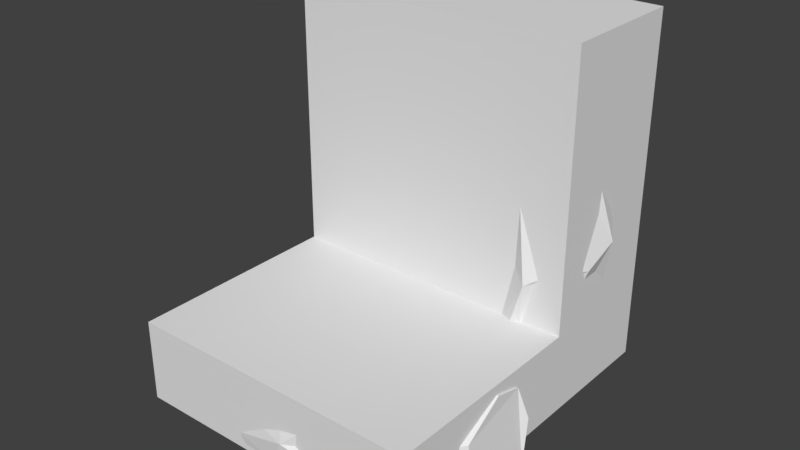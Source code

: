 # Source: Waterfall.blend  (saved by Blender 2.79.0; exported with 4.5.12 LTS)
import bpy
from mathutils import Matrix  # noqa: F401  (used for matrix-valued properties, if any)

bpy.ops.wm.read_factory_settings(use_empty=True)
scene = bpy.context.scene
scene.name = 'Scene'

# ---- collections
col_collection_1 = bpy.data.collections.new('Collection 1'); scene.collection.children.link(col_collection_1)

# ---- materials (node trees are filled in below, after node groups)
mat_lowpolycolorstexture = bpy.data.materials.new('LowPolyColorsTexture')
mat_lowpolycolorstexture.alpha_threshold = 0.0
mat_lowpolycolorstexture.use_transparent_shadow = False
mat_lowpolycolorstexture.roughness = 0.5
mat_poolwater = bpy.data.materials.new('PoolWater')
mat_poolwater.alpha_threshold = 0.0
mat_poolwater.use_transparent_shadow = False
mat_poolwater.diffuse_color = (0.2469, 0.6468, 0.8, 1.0)
mat_poolwater.roughness = 0.5
mat_waterfall = bpy.data.materials.new('Waterfall')
mat_waterfall.alpha_threshold = 0.0
mat_waterfall.use_transparent_shadow = False
mat_waterfall.diffuse_color = (0.1495, 0.3295, 0.8, 1.0)
mat_waterfall.roughness = 0.5

# ---- material node trees

# ---- world
world_world = bpy.data.worlds.new('World'); scene.world = world_world
world_world.color = (0.05088, 0.05088, 0.05088)
world_world.use_sun_shadow = False
world_world.sun_shadow_jitter_overblur = 0.0
world_world.cycles.sampling_method = 'MANUAL'

# ---- meshes
me_lowpolyrock = bpy.data.meshes.new('LowPolyRock')
me_lowpolyrock.from_pydata([(-1.459, -1.302, 0.04888), (-0.9438, -0.479, -0.2457), (-1.806, -0.5691, -0.3348), (-0.9646, -0.7412, 0.2064), (-1.069, 0.4679, 0.1553), (-1.315, -0.6744, 0.8357), (-1.807, -0.1622, 0.5153), (-1.336, -0.1442, 0.7203), (-1.052, 0.3196, 0.4655), (-2.033, -0.5309, 0.5202), (-1.704, -1.141, 0.8339), (-1.914, -1.084, 0.775), (-1.858, -1.445, 0.6656), (-1.977, -1.487, 0.3023), (-1.596, -1.304, 0.7103), (-1.059, -0.6574, 0.561), (-1.368, -1.228, 0.3717), (-1.325, 0.4916, 0.1821), (-1.638, 0.3092, 0.181), (-2.113, -0.4983, -0.0109), (-0.9175, 0.2118, 0.1108), (-1.099, 0.3157, -0.1491), (-1.782, -0.01307, -0.003072), (-1.079, -0.9077, -0.1995), (-0.8962, -0.615, -0.1483), (-1.1, 0.06549, -0.2207), (-1.902, -0.3855, -0.2469), (-1.628, -0.6296, -0.4308), (-2.045, -1.322, -0.2213), (-1.385, -0.8871, -0.4493)], [], [(14, 5, 10, 12), (28, 29, 23, 0, 13), (22, 19, 9, 6, 18), (11, 12, 10), (15, 8, 7, 5), (23, 29, 1, 24), (4, 8, 20), (4, 17, 8), (21, 17, 4), (29, 27, 25, 1), (13, 12, 11, 9, 19, 28), (26, 19, 22), (18, 6, 7, 8, 17), (20, 8, 15, 3, 24), (0, 16, 14, 12, 13), (7, 6, 9, 11, 10, 5), (19, 26, 2, 28), (16, 3, 15, 5, 14), (26, 22, 18, 17, 21), (27, 29, 28, 2), (26, 21, 25, 27, 2), (3, 16, 0, 23, 24), (25, 21, 4, 20, 24, 1)])
me_lowpolyrock.use_remesh_preserve_volume = False
me_lowpolyrock.use_remesh_preserve_attributes = False
me_lowpolyrock.use_mirror_vertex_groups = False
me_lowpolyrock.update()
me_lowpolyrock_006 = bpy.data.meshes.new('LowPolyRock.006')
me_lowpolyrock_006.from_pydata([(0.72, -3.228, 0.05801), (-0.6228, -3.286, 0.04361), (-0.01024, -3.057, 0.5955), (-0.2566, -3.13, -0.1721), (-1.681, -2.711, 0.2086), (-0.08686, -2.653, -0.1649), (-0.4478, -2.474, 0.3861), (-0.7326, -2.527, 0.02041), (-1.487, -2.604, 0.04895), (0.138, -2.516, 0.436), (0.7049, -2.687, 0.3128), (0.7143, -2.624, 0.4803), (0.948, -2.839, 0.06321), (0.6766, -3.069, 0.3071), (0.8507, -2.835, -0.03633), (-0.2781, -2.882, -0.2213), (0.5993, -3.066, -0.09851), (-1.557, -2.598, 0.3655), (-1.149, -2.549, 0.5178), (0.107, -2.755, 0.6875), (-1.46, -2.874, 0.06684), (-1.498, -2.911, 0.301), (-0.6824, -2.704, 0.5958), (-0.01411, -3.359, 0.006598), (-0.4771, -3.298, -0.05507), (-1.196, -3.033, 0.2663), (-0.1725, -2.915, 0.6687), (-0.04814, -3.191, 0.5037), (0.4424, -3.217, 0.5886), (0.1231, -3.374, 0.2948)], [], [(14, 5, 10, 12), (28, 29, 23, 0, 13), (22, 19, 9, 6, 18), (11, 12, 10), (15, 8, 7, 5), (23, 29, 1, 24), (4, 8, 20), (4, 17, 8), (21, 17, 4), (29, 27, 25, 1), (13, 12, 11, 9, 19, 28), (26, 19, 22), (18, 6, 7, 8, 17), (20, 8, 15, 3, 24), (0, 16, 14, 12, 13), (7, 6, 9, 11, 10, 5), (19, 26, 2, 28), (16, 3, 15, 5, 14), (26, 22, 18, 17, 21), (27, 29, 28, 2), (26, 21, 25, 27, 2), (3, 16, 0, 23, 24), (25, 21, 4, 20, 24, 1)])
me_lowpolyrock_006.use_remesh_preserve_volume = False
me_lowpolyrock_006.use_remesh_preserve_attributes = False
me_lowpolyrock_006.use_mirror_vertex_groups = False
me_lowpolyrock_006.update()
me_lowpolyrock_007 = bpy.data.meshes.new('LowPolyRock.007')
me_lowpolyrock_007.from_pydata([(-1.849, -2.129, 0.271), (-1.86, -1.639, 0.628), (-1.441, -1.941, 0.5633), (-1.938, -1.685, 0.3291), (-1.519, -1.131, 0.5381), (-1.751, -1.626, -0.05588), (-1.337, -1.575, 0.1488), (-1.578, -1.395, 0.09103), (-1.579, -1.138, 0.3415), (-1.331, -1.818, 0.06099), (-1.691, -1.964, -0.1744), (-1.564, -2.006, -0.1568), (-1.699, -2.189, -0.146), (-1.643, -2.314, 0.03821), (-1.793, -2.038, -0.1182), (-1.872, -1.601, 0.1315), (-1.881, -2.004, 0.1113), (-1.381, -1.185, 0.4968), (-1.274, -1.362, 0.4319), (-1.269, -1.928, 0.3562), (-1.674, -1.223, 0.54), (-1.543, -1.273, 0.6819), (-1.293, -1.596, 0.4676), (-1.921, -1.878, 0.518), (-1.928, -1.674, 0.557), (-1.616, -1.411, 0.6823), (-1.338, -1.86, 0.5317), (-1.549, -1.94, 0.6286), (-1.547, -2.355, 0.3517), (-1.751, -2.002, 0.6264)], [], [(14, 5, 10, 12), (28, 29, 23, 0, 13), (22, 19, 9, 6, 18), (11, 12, 10), (15, 8, 7, 5), (23, 29, 1, 24), (4, 8, 20), (4, 17, 8), (21, 17, 4), (29, 27, 25, 1), (13, 12, 11, 9, 19, 28), (26, 19, 22), (18, 6, 7, 8, 17), (20, 8, 15, 3, 24), (0, 16, 14, 12, 13), (7, 6, 9, 11, 10, 5), (19, 26, 2, 28), (16, 3, 15, 5, 14), (26, 22, 18, 17, 21), (27, 29, 28, 2), (26, 21, 25, 27, 2), (3, 16, 0, 23, 24), (25, 21, 4, 20, 24, 1)])
me_lowpolyrock_007.use_remesh_preserve_volume = False
me_lowpolyrock_007.use_remesh_preserve_attributes = False
me_lowpolyrock_007.use_mirror_vertex_groups = False
me_lowpolyrock_007.update()
me_lowpolyrock_008 = bpy.data.meshes.new('LowPolyRock.008')
me_lowpolyrock_008.from_pydata([(-1.726, -2.722, 0.07321), (-1.682, -2.687, 0.498), (-1.401, -2.746, 0.2664), (-1.779, -2.559, 0.3466), (-1.458, -2.369, 0.6986), (-1.706, -2.309, 0.1875), (-1.389, -2.348, 0.2675), (-1.564, -2.261, 0.3615), (-1.528, -2.275, 0.6121), (-1.398, -2.412, 0.09673), (-1.682, -2.395, -0.05313), (-1.591, -2.41, -0.08024), (-1.684, -2.514, -0.1608), (-1.618, -2.662, -0.1508), (-1.744, -2.47, -0.05819), (-1.762, -2.409, 0.2969), (-1.771, -2.585, 0.07169), (-1.368, -2.357, 0.6375), (-1.304, -2.393, 0.503), (-1.312, -2.612, 0.1639), (-1.564, -2.429, 0.6646), (-1.453, -2.513, 0.6886), (-1.312, -2.521, 0.3948), (-1.74, -2.746, 0.3258), (-1.739, -2.673, 0.4541), (-1.504, -2.584, 0.622), (-1.335, -2.681, 0.2858), (-1.467, -2.791, 0.3067), (-1.506, -2.836, -0.04117), (-1.607, -2.841, 0.2914)], [], [(14, 5, 10, 12), (28, 29, 23, 0, 13), (22, 19, 9, 6, 18), (11, 12, 10), (15, 8, 7, 5), (23, 29, 1, 24), (4, 8, 20), (4, 17, 8), (21, 17, 4), (29, 27, 25, 1), (13, 12, 11, 9, 19, 28), (26, 19, 22), (18, 6, 7, 8, 17), (20, 8, 15, 3, 24), (0, 16, 14, 12, 13), (7, 6, 9, 11, 10, 5), (19, 26, 2, 28), (16, 3, 15, 5, 14), (26, 22, 18, 17, 21), (27, 29, 28, 2), (26, 21, 25, 27, 2), (3, 16, 0, 23, 24), (25, 21, 4, 20, 24, 1)])
me_lowpolyrock_008.use_remesh_preserve_volume = False
me_lowpolyrock_008.use_remesh_preserve_attributes = False
me_lowpolyrock_008.use_mirror_vertex_groups = False
me_lowpolyrock_008.update()
me_lowpolyrock_009 = bpy.data.meshes.new('LowPolyRock.009')
me_lowpolyrock_009.from_pydata([(0.659, 0.1585, 0.1833), (1.262, 0.1168, 0.4121), (0.8648, -0.2569, 0.5169), (1.139, 0.1595, 0.1054), (1.687, -0.3635, 0.2602), (1.05, -0.1079, -0.2587), (1.091, -0.5135, 0.02383), (1.297, -0.3148, -0.1342), (1.631, -0.3317, 0.05072), (0.8187, -0.4783, 0.0005603), (0.6635, -0.1125, -0.2762), (0.6038, -0.2307, -0.2199), (0.4465, -0.04849, -0.1897), (0.3661, -0.04836, 0.04152), (0.6232, 0.0181, -0.2217), (1.153, 0.04061, -0.1022), (0.7422, 0.1374, -0.01779), (1.596, -0.5005, 0.2628), (1.379, -0.5805, 0.267), (0.7853, -0.4704, 0.3415), (1.622, -0.1836, 0.2534), (1.591, -0.2838, 0.4382), (1.158, -0.5022, 0.3609), (0.9982, 0.2153, 0.3511), (1.217, 0.1828, 0.3349), (1.466, -0.1774, 0.4591), (0.9186, -0.386, 0.4859), (0.9044, -0.1356, 0.5593), (0.4026, -0.08791, 0.3897), (0.8762, 0.08642, 0.5299)], [], [(14, 5, 10, 12), (28, 29, 23, 0, 13), (22, 19, 9, 6, 18), (11, 12, 10), (15, 8, 7, 5), (23, 29, 1, 24), (4, 8, 20), (4, 17, 8), (21, 17, 4), (29, 27, 25, 1), (13, 12, 11, 9, 19, 28), (26, 19, 22), (18, 6, 7, 8, 17), (20, 8, 15, 3, 24), (0, 16, 14, 12, 13), (7, 6, 9, 11, 10, 5), (19, 26, 2, 28), (16, 3, 15, 5, 14), (26, 22, 18, 17, 21), (27, 29, 28, 2), (26, 21, 25, 27, 2), (3, 16, 0, 23, 24), (25, 21, 4, 20, 24, 1)])
me_lowpolyrock_009.use_remesh_preserve_volume = False
me_lowpolyrock_009.use_remesh_preserve_attributes = False
me_lowpolyrock_009.use_mirror_vertex_groups = False
me_lowpolyrock_009.update()
me_lowpolyrock_010 = bpy.data.meshes.new('LowPolyRock.010')
me_lowpolyrock_010.from_pydata([(1.485, -0.6363, 0.2279), (1.496, -1.126, 0.585), (1.077, -0.824, 0.5202), (1.574, -1.08, 0.286), (1.155, -1.634, 0.495), (1.387, -1.139, -0.09896), (0.9726, -1.19, 0.1058), (1.214, -1.37, 0.04796), (1.215, -1.627, 0.2984), (0.967, -0.9474, 0.01792), (1.327, -0.8013, -0.2175), (1.2, -0.7588, -0.1999), (1.335, -0.576, -0.1891), (1.279, -0.4509, -0.004863), (1.429, -0.7268, -0.1613), (1.508, -1.164, 0.08842), (1.516, -0.7611, 0.06826), (1.017, -1.58, 0.4537), (0.9101, -1.403, 0.3888), (0.9043, -0.8369, 0.3131), (1.309, -1.542, 0.497), (1.179, -1.491, 0.6388), (0.9291, -1.169, 0.4245), (1.556, -0.8867, 0.4749), (1.564, -1.091, 0.514), (1.252, -1.354, 0.6392), (0.9739, -0.9046, 0.4887), (1.185, -0.8251, 0.5855), (1.183, -0.4102, 0.3086), (1.387, -0.7626, 0.5833)], [], [(14, 5, 10, 12), (28, 29, 23, 0, 13), (22, 19, 9, 6, 18), (11, 12, 10), (15, 8, 7, 5), (23, 29, 1, 24), (4, 8, 20), (4, 17, 8), (21, 17, 4), (29, 27, 25, 1), (13, 12, 11, 9, 19, 28), (26, 19, 22), (18, 6, 7, 8, 17), (20, 8, 15, 3, 24), (0, 16, 14, 12, 13), (7, 6, 9, 11, 10, 5), (19, 26, 2, 28), (16, 3, 15, 5, 14), (26, 22, 18, 17, 21), (27, 29, 28, 2), (26, 21, 25, 27, 2), (3, 16, 0, 23, 24), (25, 21, 4, 20, 24, 1)])
me_lowpolyrock_010.use_remesh_preserve_volume = False
me_lowpolyrock_010.use_remesh_preserve_attributes = False
me_lowpolyrock_010.use_mirror_vertex_groups = False
me_lowpolyrock_010.update()
me_lowpolyrock_011 = bpy.data.meshes.new('LowPolyRock.011')
me_lowpolyrock_011.from_pydata([(1.31, -1.46, 0.03801), (0.6826, -2.185, -0.2932), (1.55, -2.218, -0.379), (0.7386, -1.95, 0.1703), (0.6668, -3.158, 0.06406), (1.072, -2.095, 0.7956), (1.486, -2.658, 0.4517), (1.017, -2.617, 0.6561), (0.6703, -3.023, 0.3808), (1.763, -2.327, 0.4731), (1.524, -1.691, 0.8146), (1.725, -1.774, 0.753), (1.722, -1.405, 0.6602), (1.848, -1.364, 0.2991), (1.443, -1.508, 0.6987), (0.8179, -2.062, 0.5206), (1.207, -1.534, 0.3573), (0.9169, -3.219, 0.08953), (1.253, -3.085, 0.09639), (1.841, -2.347, -0.059), (0.5544, -2.881, 0.03148), (0.7206, -2.998, -0.2331), (1.443, -2.779, -0.07294), (0.8784, -1.783, -0.2277), (0.6547, -2.049, -0.1897), (0.7583, -2.747, -0.2932), (1.617, -2.417, -0.2996), (1.383, -2.128, -0.472), (1.894, -1.513, -0.2316), (1.18, -1.837, -0.4785)], [], [(14, 5, 10, 12), (28, 29, 23, 0, 13), (22, 19, 9, 6, 18), (11, 12, 10), (15, 8, 7, 5), (23, 29, 1, 24), (4, 8, 20), (4, 17, 8), (21, 17, 4), (29, 27, 25, 1), (13, 12, 11, 9, 19, 28), (26, 19, 22), (18, 6, 7, 8, 17), (20, 8, 15, 3, 24), (0, 16, 14, 12, 13), (7, 6, 9, 11, 10, 5), (19, 26, 2, 28), (16, 3, 15, 5, 14), (26, 22, 18, 17, 21), (27, 29, 28, 2), (26, 21, 25, 27, 2), (3, 16, 0, 23, 24), (25, 21, 4, 20, 24, 1)])
me_lowpolyrock_011.use_remesh_preserve_volume = False
me_lowpolyrock_011.use_remesh_preserve_attributes = False
me_lowpolyrock_011.use_mirror_vertex_groups = False
me_lowpolyrock_011.update()
me_lowpolyrock_012 = bpy.data.meshes.new('LowPolyRock.012')
me_lowpolyrock_012.from_pydata([(-0.8135, 0.2569, 2.871), (-0.3612, 0.08215, 1.153), (-1.557, -0.1633, 1.784), (-0.3381, 0.5122, 1.634), (-0.9535, 0.4699, -0.3986), (-0.9359, 1.062, 1.736), (-1.808, 0.6722, 1.112), (-1.16, 0.9575, 0.8275), (-0.9057, 0.7714, -0.1402), (-1.99, 0.6278, 1.875), (-1.314, 0.9793, 2.757), (-1.632, 0.885, 2.774), (-1.399, 0.7809, 3.362), (-1.513, 0.4052, 3.488), (-1.082, 0.875, 2.974), (-0.5451, 0.8416, 1.554), (-0.7464, 0.589, 2.705), (-1.334, 0.45, -0.2962), (-1.713, 0.388, 0.1925), (-2.06, 0.0975, 1.844), (-0.6312, 0.4487, -0.042), (-0.9048, 0.1652, -0.1301), (-1.774, 0.1759, 0.822), (-0.3939, 0.0931, 1.97), (-0.2504, 0.1825, 1.365), (-0.8011, 0.08991, 0.3), (-1.776, -0.09115, 1.523), (-1.267, -0.2255, 1.786), (-1.619, -0.1128, 3.221), (-0.815, -0.205, 2.095)], [], [(14, 5, 10, 12), (28, 29, 23, 0, 13), (22, 19, 9, 6, 18), (11, 12, 10), (15, 8, 7, 5), (23, 29, 1, 24), (4, 8, 20), (4, 17, 8), (21, 17, 4), (29, 27, 25, 1), (13, 12, 11, 9, 19, 28), (26, 19, 22), (18, 6, 7, 8, 17), (20, 8, 15, 3, 24), (0, 16, 14, 12, 13), (7, 6, 9, 11, 10, 5), (19, 26, 2, 28), (16, 3, 15, 5, 14), (26, 22, 18, 17, 21), (27, 29, 28, 2), (26, 21, 25, 27, 2), (3, 16, 0, 23, 24), (25, 21, 4, 20, 24, 1)])
me_lowpolyrock_012.use_remesh_preserve_volume = False
me_lowpolyrock_012.use_remesh_preserve_attributes = False
me_lowpolyrock_012.use_mirror_vertex_groups = False
me_lowpolyrock_012.update()
me_lowpolyrock_013 = bpy.data.meshes.new('LowPolyRock.013')
me_lowpolyrock_013.from_pydata([(1.338, 0.1037, 0.2789), (1.745, 0.2829, 1.998), (0.7947, 0.5019, 1.337), (1.74, -0.1432, 1.522), (1.315, -0.1212, 3.524), (1.255, -0.7038, 1.406), (0.5976, -0.3375, 1.999), (1.107, -0.6076, 2.301), (1.338, -0.4195, 3.27), (0.4341, -0.2952, 1.236), (0.9322, -0.6271, 0.3801), (0.6839, -0.5404, 0.3537), (0.8526, -0.4297, -0.224), (0.768, -0.05798, -0.3534), (1.11, -0.5174, 0.1699), (1.572, -0.4761, 1.596), (1.387, -0.2258, 0.4465), (1.014, -0.1097, 3.412), (0.7041, -0.0552, 2.915), (0.3919, 0.231, 1.264), (1.558, -0.09163, 3.179), (1.352, 0.1841, 3.258), (0.6434, 0.1564, 2.287), (1.696, 0.2737, 1.185), (1.824, 0.1862, 1.791), (1.424, 0.2627, 2.833), (0.6286, 0.4243, 1.59), (1.024, 0.5705, 1.343), (0.7044, 0.4545, -0.09346), (1.369, 0.5613, 1.048)], [], [(14, 5, 10, 12), (28, 29, 23, 0, 13), (22, 19, 9, 6, 18), (11, 12, 10), (15, 8, 7, 5), (23, 29, 1, 24), (4, 8, 20), (4, 17, 8), (21, 17, 4), (29, 27, 25, 1), (13, 12, 11, 9, 19, 28), (26, 19, 22), (18, 6, 7, 8, 17), (20, 8, 15, 3, 24), (0, 16, 14, 12, 13), (7, 6, 9, 11, 10, 5), (19, 26, 2, 28), (16, 3, 15, 5, 14), (26, 22, 18, 17, 21), (27, 29, 28, 2), (26, 21, 25, 27, 2), (3, 16, 0, 23, 24), (25, 21, 4, 20, 24, 1)])
me_lowpolyrock_013.use_remesh_preserve_volume = False
me_lowpolyrock_013.use_remesh_preserve_attributes = False
me_lowpolyrock_013.use_mirror_vertex_groups = False
me_lowpolyrock_013.update()
me_lowpolyrock_005 = bpy.data.meshes.new('LowPolyRock.005')
me_lowpolyrock_005.from_pydata([(0.515, -0.0217, -0.1946), (-0.7688, -0.0217, -0.1946), (0.2967, 0.8277, -0.1946), (-0.7688, -0.0217, 3.522), (-0.18, 0.8577, 1.494), (1.277, 0.2799, 2.114), (-0.7687, 0.2827, 3.993), (0.05003, 0.4927, 4.259), (0.9407, 0.2833, 4.001), (1.132, 0.209, 3.74), (0.3986, 0.6588, 4.221), (1.14, 0.368, 3.895), (-0.5296, 0.8874, 4.11), (-0.3154, 0.4231, 4.131), (-1.055, 0.9833, 3.61), (-1.341, 0.305, 3.491), (0.515, -0.0217, 3.498), (1.007, 0.5028, 0.7078), (-1.28, 0.5922, 2.612), (-1.059, 0.4805, 0.9032), (0.3996, 0.4779, -0.1946), (-0.06058, 0.9887, -0.1946), (-0.4655, 0.6033, -0.1946), (-0.8153, 0.3026, -0.1946), (-0.7687, 0.2827, 3.993), (-1.341, 0.305, 3.491), (-0.7688, -0.0217, 3.522), (0.05003, 0.4927, 4.259), (0.9407, 0.2833, 4.001), (-0.3154, 0.4231, 4.131), (0.515, -0.0217, 3.498), (-0.5141, 0.07142, 4.047), (-0.7939, 0.08229, 3.801), (-0.5142, -0.07739, 3.817), (-0.1139, 0.1741, 4.177), (0.3215, 0.0717, 4.051), (-0.2925, 0.14, 4.114), (0.1134, -0.07739, 3.805), (-0.7812, -0.2295, 3.549), (-1.354, 0.09716, 3.518), (0.5027, -0.2295, 3.525), (0.9284, 0.07549, 4.028), (-0.5265, -0.2852, 3.844), (-0.8063, -0.1255, 3.828), (0.101, -0.2852, 3.832), (0.3091, -0.1361, 4.078), (-0.9367, -0.1578, 3.509), (-1.509, 0.1689, 3.478), (-1.448, 0.4561, 2.599), (-1.227, 0.3444, 0.8901), (-1.087, 0.08122, 0.3184), (-0.9367, -0.1578, -0.2077), (1.046, 0.09338, 3.996), (1.246, 0.1781, 3.889), (1.237, 0.01906, 3.734), (1.382, 0.08999, 2.108), (0.6203, -0.2116, 3.492), (1.113, 0.3129, 0.7019), (0.6203, -0.2116, -0.2005)], [], [(11, 9, 5, 17, 4), (1, 23, 22, 2, 0), (4, 21, 22, 19, 18, 14), (12, 6, 13), (12, 13, 7, 10), (14, 15, 6, 12), (21, 4, 17, 20, 2), (18, 15, 14), (16, 0, 58, 56), (15, 18, 48, 47), (8, 11, 10, 7), (16, 3, 1, 0), (20, 17, 0), (2, 22, 21), (2, 20, 0), (14, 12, 10, 11, 4), (22, 23, 19), (8, 7, 27, 28), (46, 38, 39, 47), (6, 15, 25, 24), (3, 16, 30, 26), (13, 6, 24, 29), (15, 3, 26, 25), (16, 8, 28, 30), (7, 13, 29, 27), (33, 37, 35, 34, 36, 31, 32), (27, 29, 36, 34), (52, 41, 40, 56), (37, 33, 42, 44), (29, 24, 31, 36), (28, 27, 34, 35), (24, 25, 32, 31), (40, 41, 45, 44), (39, 38, 42, 43), (38, 40, 44, 42), (28, 35, 45, 41), (35, 37, 44, 45), (26, 30, 40, 38), (32, 25, 39, 43), (33, 32, 43, 42), (46, 47, 48, 49, 50, 51), (19, 23, 50, 49), (18, 19, 49, 48), (23, 1, 51, 50), (1, 3, 46, 51), (3, 26, 38, 46), (56, 58, 57, 55, 54, 53, 52), (11, 8, 52, 53), (0, 17, 57, 58), (5, 9, 54, 55), (17, 5, 55, 57), (8, 28, 41, 52), (9, 11, 53, 54), (47, 39, 25, 15), (56, 40, 30, 16)])
_uv = me_lowpolyrock_005.uv_layers.new(name='UVMap')
_uv.uv.foreach_set('vector', [0.6385, 0.5201, 0.6385, 0.5201, 0.6385, 0.5201, 0.6385, 0.5201, 0.6385, 0.5201, 0.6385, 0.5201, 0.6385, 0.5201, 0.6385, 0.5201, 0.6385, 0.5201, 0.6385, 0.5201, 0.6385, 0.5201, 0.6385, 0.5201, 0.6385, 0.5201, 0.6385, 0.5201, 0.6385, 0.5201, 0.6385, 0.5201, 0.6385, 0.5201, 0.6385, 0.5201, 0.6385, 0.5201, 0.6385, 0.5201, 0.6385, 0.5201, 0.6385, 0.5201, 0.6385, 0.5201, 0.6385, 0.5201, 0.6385, 0.5201, 0.6385, 0.5201, 0.6385, 0.5201, 0.6385, 0.5201, 0.6385, 0.5201, 0.6385, 0.5201, 0.6385, 0.5201, 0.6385, 0.5201, 0.6385, 0.5201, 0.6385, 0.5201, 0.6385, 0.5201, 0.6385, 0.5201, 0.6385, 0.5201, 0.6385, 0.5201, 0.6385, 0.5201, 0.6385, 0.5201, 0.6385, 0.5201, 0.6385, 0.5201, 0.6385, 0.5201, 0.6385, 0.5201, 0.6385, 0.5201, 0.6385, 0.5201, 0.6385, 0.5201, 0.6385, 0.5201, 0.6385, 0.5201, 0.6385, 0.5201, 0.6385, 0.5201, 0.6385, 0.5201, 0.6385, 0.5201, 0.6385, 0.5201, 0.6385, 0.5201, 0.6385, 0.5201, 0.6385, 0.5201, 0.6385, 0.5201, 0.6385, 0.5201, 0.6385, 0.5201, 0.6385, 0.5201, 0.6385, 0.5201, 0.6385, 0.5201, 0.6385, 0.5201, 0.6385, 0.5201, 0.6385, 0.5201, 0.6385, 0.5201, 0.6385, 0.5201, 0.6385, 0.5201, 0.6385, 0.5201, 0.6385, 0.5201, 0.6385, 0.5201, 0.6385, 0.5201, 0.6385, 0.5201, 0.6385, 0.5201, 0.6385, 0.5201, 0.6385, 0.5201, 0.6385, 0.5201, 0.6385, 0.5201, 0.6385, 0.5201, 0.6385, 0.5201, 0.6385, 0.5201, 0.6385, 0.5201, 0.6385, 0.5201, 0.6385, 0.5201, 0.6385, 0.5201, 0.6385, 0.5201, 0.6385, 0.5201, 0.6385, 0.5201, 0.6385, 0.5201, 0.6385, 0.5201, 0.6385, 0.5201, 0.6385, 0.5201, 0.6385, 0.5201, 0.6385, 0.5201, 0.6385, 0.5201, 0.6385, 0.5201, 0.6385, 0.5201, 0.6385, 0.5201, 0.6385, 0.5201, 0.6385, 0.5201, 0.6385, 0.5201, 0.6385, 0.5201, 0.6385, 0.5201, 0.6385, 0.5201, 0.6385, 0.5201, 0.6385, 0.5201, 0.6385, 0.5201, 0.6385, 0.5201, 0.6385, 0.5201, 0.6385, 0.5201, 0.6385, 0.5201, 0.6385, 0.5201, 0.6835, 0.6101, 0.6483, 0.5932, 0.6385, 0.5201, 0.6385, 0.5201, 0.6385, 0.5201, 0.6385, 0.5201, 0.6385, 0.5201, 0.6385, 0.5201, 0.6385, 0.5201, 0.6385, 0.5201, 0.6385, 0.5201, 0.6385, 0.5201, 0.6385, 0.5201, 0.6385, 0.5201, 0.6385, 0.5201, 0.6385, 0.5201, 0.6385, 0.5201, 0.6385, 0.5201, 0.6385, 0.5201, 0.6385, 0.5201, 0.6385, 0.5201, 0.6385, 0.5201, 0.6385, 0.5201, 0.6385, 0.5201, 0.6385, 0.5201, 0.6385, 0.5201, 0.6385, 0.5201, 0.6385, 0.5201, 0.6385, 0.5201, 0.6385, 0.5201, 0.6385, 0.5201, 0.6385, 0.5201, 0.6385, 0.5201, 0.6385, 0.5201, 0.6385, 0.5201, 0.6385, 0.5201, 0.6385, 0.5201, 0.6385, 0.5201, 0.6385, 0.5201, 0.6385, 0.5201, 0.6385, 0.5201, 0.6385, 0.5201, 0.6385, 0.5201, 0.6385, 0.5201, 0.6385, 0.5201, 0.6385, 0.5201, 0.6385, 0.5201, 0.6385, 0.5201, 0.6385, 0.5201, 0.6385, 0.5201, 0.6385, 0.5201, 0.6385, 0.5201, 0.6385, 0.5201, 0.6385, 0.5201, 0.6385, 0.5201, 0.6385, 0.5201, 0.6385, 0.5201, 0.6385, 0.5201, 0.6385, 0.5201, 0.6385, 0.5201, 0.6385, 0.5201, 0.6385, 0.5201, 0.6385, 0.5201, 0.6385, 0.5201, 0.6385, 0.5201, 0.6385, 0.5201, 0.6385, 0.5201, 0.6385, 0.5201, 0.6385, 0.5201, 0.6385, 0.5201, 0.6385, 0.5201, 0.6385, 0.5201, 0.6385, 0.5201, 0.6385, 0.5201, 0.6385, 0.5201, 0.6385, 0.5201, 0.6835, 0.6101, 0.7186, 0.5932, 0.7273, 0.5551, 0.703, 0.5246, 0.6639, 0.5246, 0.6396, 0.5551, 0.6483, 0.5932, 0.6385, 0.5201, 0.6385, 0.5201, 0.6385, 0.5201, 0.6385, 0.5201, 0.6385, 0.5201, 0.6385, 0.5201, 0.6385, 0.5201, 0.6385, 0.5201, 0.6385, 0.5201, 0.6385, 0.5201, 0.6385, 0.5201, 0.6385, 0.5201, 0.6385, 0.5201, 0.6385, 0.5201, 0.6385, 0.5201, 0.6385, 0.5201, 0.6385, 0.5201, 0.6385, 0.5201, 0.6385, 0.5201, 0.6385, 0.5201, 0.6385, 0.5201, 0.6385, 0.5201, 0.6385, 0.5201, 0.6385, 0.5201, 0.6385, 0.5201, 0.6385, 0.5201, 0.6385, 0.5201, 0.6385, 0.5201, 0.6385, 0.5201, 0.6385, 0.5201, 0.6385, 0.5201, 0.6385, 0.5201])
me_lowpolyrock_005.materials.append(mat_lowpolycolorstexture)
me_lowpolyrock_005.use_remesh_preserve_volume = False
me_lowpolyrock_005.use_remesh_preserve_attributes = False
me_lowpolyrock_005.use_mirror_vertex_groups = False
me_lowpolyrock_005.update()
me_cube = bpy.data.meshes.new('Cube')
me_cube.from_pydata([(-2.004, -0.608, -0.138), (-2.004, -0.608, 4.231), (-2.004, 1.032, -0.138), (-2.004, 1.032, 4.231), (1.704, -0.608, -0.138), (1.704, -0.608, 4.231), (1.704, 1.032, -0.138), (1.704, 1.032, 4.231), (-2.004, -0.608, 0.887), (-2.004, 1.032, 0.887), (1.704, 1.032, 0.887), (1.704, -0.608, 0.887), (1.704, -3.292, 0.887), (1.704, -3.292, -0.138), (-2.004, -3.292, -0.138), (-2.004, -3.292, 0.887)], [], [(8, 1, 3, 9), (9, 3, 7, 10), (10, 7, 5, 11), (11, 5, 1, 8), (2, 6, 4, 0), (7, 3, 1, 5), (4, 11, 12, 13), (6, 10, 11, 4), (2, 9, 10, 6), (0, 8, 9, 2), (13, 12, 15, 14), (11, 8, 15, 12), (8, 0, 14, 15), (0, 4, 13, 14)])
me_cube.use_remesh_preserve_volume = False
me_cube.use_remesh_preserve_attributes = False
me_cube.use_mirror_vertex_groups = False
me_cube.update()
me_plane_002 = bpy.data.meshes.new('Plane.002')
me_plane_002.from_pydata([(-1.444, -2.63, 0.181), (1.246, -2.63, 0.181), (-1.444, 0.04795, 0.181), (1.246, 0.04795, 0.181)], [], [(0, 1, 3, 2)])
me_plane_002.materials.append(mat_lowpolycolorstexture)
me_plane_002.use_remesh_preserve_volume = False
me_plane_002.use_remesh_preserve_attributes = False
me_plane_002.use_mirror_vertex_groups = False
me_plane_002.update()
me_plane_001 = bpy.data.meshes.new('Plane.001')
me_plane_001.from_pydata([(-1.453, -2.639, 0.2949), (1.237, -2.639, 0.2949), (-1.453, 0.03806, 0.2949), (1.237, 0.03806, 0.2949)], [], [(0, 1, 3, 2)])
_uv = me_plane_001.uv_layers.new(name='UVMap')
_uv.uv.foreach_set('vector', [0.0001, 9.998e-05, 0.9999, 9.998e-05, 0.9999, 0.9999, 9.998e-05, 0.9999])
me_plane_001.materials.append(mat_poolwater)
me_plane_001.use_remesh_preserve_volume = False
me_plane_001.use_remesh_preserve_attributes = False
me_plane_001.use_mirror_vertex_groups = False
me_plane_001.update()
me_plane = bpy.data.meshes.new('Plane')
me_plane.from_pydata([(-0.7668, -0.03357, 3.523), (-0.7668, -0.03357, -0.1946), (0.5084, -0.03357, 3.492), (0.5084, -0.03357, -0.1946)], [], [(0, 1, 3, 2)])
_uv = me_plane.uv_layers.new(name='UVMap')
_uv.uv.foreach_set('vector', [1.987e-07, 1.0, 0.0, 1.31e-07, 1.0, 0.0, 1.0, 1.0])
me_plane.materials.append(mat_waterfall)
me_plane.use_remesh_preserve_volume = False
me_plane.use_remesh_preserve_attributes = False
me_plane.use_mirror_vertex_groups = False
me_plane.update()

# ---- objects
ob_waterfall_rocks = bpy.data.objects.new('Waterfall_Rocks', None)
ob_waterfall_rock_003 = bpy.data.objects.new('Waterfall_Rock.003', me_lowpolyrock)
ob_waterfall_rock_002 = bpy.data.objects.new('Waterfall_Rock.002', me_lowpolyrock_006)
ob_waterfall_rock_009 = bpy.data.objects.new('Waterfall_Rock.009', me_lowpolyrock_007)
ob_waterfall_rock_001 = bpy.data.objects.new('Waterfall_Rock.001', me_lowpolyrock_008)
ob_waterfall_rock_004 = bpy.data.objects.new('Waterfall_Rock.004', me_lowpolyrock_009)
ob_waterfall_rock_005 = bpy.data.objects.new('Waterfall_Rock.005', me_lowpolyrock_010)
ob_waterfall_rock_006 = bpy.data.objects.new('Waterfall_Rock.006', me_lowpolyrock_011)
ob_waterfall_rock_007 = bpy.data.objects.new('Waterfall_Rock.007', me_lowpolyrock_012)
ob_waterfall_rock_008 = bpy.data.objects.new('Waterfall_Rock.008', me_lowpolyrock_013)
ob_waterfall_rock = bpy.data.objects.new('Waterfall_Rock', me_lowpolyrock_005)
ob_waterfall_collision = bpy.data.objects.new('Waterfall_Collision', me_cube)
ob_waterfall_ground = bpy.data.objects.new('Waterfall_Ground', me_plane_002)
ob_waterfall_pool = bpy.data.objects.new('Waterfall_Pool', me_plane_001)
ob_waterfall_water = bpy.data.objects.new('Waterfall_Water', me_plane)

# ---- transforms, parenting, visibility, modifiers, constraints
ob_waterfall_rocks.location = (0.0, 0.0, 0.0)
ob_waterfall_rocks.empty_image_offset = (0.0, 0.0)
ob_waterfall_rocks.lineart.crease_threshold = 0.0
ob_waterfall_rock_003.parent = ob_waterfall_rocks
ob_waterfall_rock_003.location = (0.0, 0.0, 0.0)
ob_waterfall_rock_003.show_all_edges = True
ob_waterfall_rock_003.lineart.crease_threshold = 0.0
_m = ob_waterfall_rock_003.modifiers.new('split', 'EDGE_SPLIT')
_m.split_angle = 0.0
_m.use_edge_sharp = False
_m = ob_waterfall_rock_003.modifiers.new('Decimate', 'DECIMATE')
_m.decimate_type = 'UNSUBDIV'
_m.iterations = 1
ob_waterfall_rock_002.parent = ob_waterfall_rocks
ob_waterfall_rock_002.location = (0.0, 0.0, 0.0)
ob_waterfall_rock_002.show_all_edges = True
ob_waterfall_rock_002.lineart.crease_threshold = 0.0
ob_waterfall_rock_009.parent = ob_waterfall_rocks
ob_waterfall_rock_009.location = (0.0, 0.0, 0.0)
ob_waterfall_rock_009.show_all_edges = True
ob_waterfall_rock_009.lineart.crease_threshold = 0.0
_m = ob_waterfall_rock_009.modifiers.new('split', 'EDGE_SPLIT')
_m.split_angle = 0.0
_m.use_edge_sharp = False
ob_waterfall_rock_001.parent = ob_waterfall_rocks
ob_waterfall_rock_001.location = (0.0, 0.0, 0.0)
ob_waterfall_rock_001.show_all_edges = True
ob_waterfall_rock_001.lineart.crease_threshold = 0.0
ob_waterfall_rock_004.parent = ob_waterfall_rocks
ob_waterfall_rock_004.location = (0.0, 0.0, 0.0)
ob_waterfall_rock_004.show_all_edges = True
ob_waterfall_rock_004.lineart.crease_threshold = 0.0
_m = ob_waterfall_rock_004.modifiers.new('split', 'EDGE_SPLIT')
_m.split_angle = 0.0
_m.use_edge_sharp = False
ob_waterfall_rock_005.parent = ob_waterfall_rocks
ob_waterfall_rock_005.location = (0.0, 0.0, 0.0)
ob_waterfall_rock_005.show_all_edges = True
ob_waterfall_rock_005.lineart.crease_threshold = 0.0
_m = ob_waterfall_rock_005.modifiers.new('split', 'EDGE_SPLIT')
_m.split_angle = 0.0
_m.use_edge_sharp = False
ob_waterfall_rock_006.parent = ob_waterfall_rocks
ob_waterfall_rock_006.location = (0.0, 0.0, 0.0)
ob_waterfall_rock_006.show_all_edges = True
ob_waterfall_rock_006.lineart.crease_threshold = 0.0
ob_waterfall_rock_007.parent = ob_waterfall_rocks
ob_waterfall_rock_007.location = (0.0, 0.0, 0.0)
ob_waterfall_rock_007.show_all_edges = True
ob_waterfall_rock_007.lineart.crease_threshold = 0.0
ob_waterfall_rock_008.parent = ob_waterfall_rocks
ob_waterfall_rock_008.location = (0.0, 0.0, 0.0)
ob_waterfall_rock_008.show_all_edges = True
ob_waterfall_rock_008.lineart.crease_threshold = 0.0
ob_waterfall_rock.parent = ob_waterfall_rocks
ob_waterfall_rock.location = (0.0, 0.0, 0.0)
ob_waterfall_rock.show_all_edges = True
ob_waterfall_rock.lineart.crease_threshold = 0.0
ob_waterfall_collision.location = (0.0, 0.0, 0.0)
ob_waterfall_collision.display_type = 'WIRE'
ob_waterfall_collision.lineart.crease_threshold = 0.0
ob_waterfall_ground.location = (0.0, 0.0, 0.0)
ob_waterfall_ground.lineart.crease_threshold = 0.0
ob_waterfall_pool.location = (0.0, 0.0, 0.0)
ob_waterfall_pool.lineart.crease_threshold = 0.0
ob_waterfall_water.location = (0.0, 0.0, 0.0)
ob_waterfall_water.lineart.crease_threshold = 0.0

# ---- collection membership
col_collection_1.objects.link(ob_waterfall_rocks)
col_collection_1.objects.link(ob_waterfall_rock_003)
col_collection_1.objects.link(ob_waterfall_rock_002)
col_collection_1.objects.link(ob_waterfall_rock_009)
col_collection_1.objects.link(ob_waterfall_rock_001)
col_collection_1.objects.link(ob_waterfall_rock_004)
col_collection_1.objects.link(ob_waterfall_rock_005)
col_collection_1.objects.link(ob_waterfall_rock_006)
col_collection_1.objects.link(ob_waterfall_rock_007)
col_collection_1.objects.link(ob_waterfall_rock_008)
col_collection_1.objects.link(ob_waterfall_rock)
col_collection_1.objects.link(ob_waterfall_collision)
col_collection_1.objects.link(ob_waterfall_ground)
col_collection_1.objects.link(ob_waterfall_pool)
col_collection_1.objects.link(ob_waterfall_water)

# ---- scene / render settings (as saved in the file)
scene.frame_start = 1; scene.frame_end = 250; scene.frame_set(1)
scene.render.engine = 'BLENDER_EEVEE_NEXT'
scene.render.resolution_percentage = 50
scene.render.dither_intensity = 0.0
scene.cycles.use_denoising = False
scene.cycles.samples = 128
scene.cycles.sampling_pattern = 'TABULATED_SOBOL'
scene.cycles.use_adaptive_sampling = False
scene.cycles.use_light_tree = False
scene.cycles.blur_glossy = 0.0
scene.cycles.sample_clamp_indirect = 0.0
scene.view_settings.view_transform = 'Standard'
bpy.context.view_layer.update()

# ---- added for rendering (the .blend has no active camera and no usable light): camera, sun
cam_auto = bpy.data.cameras.new('AutoCamera')
cam_auto.lens = 50.0
cam_auto.sensor_width = 36.0
cam_auto.clip_end = 1000.0
ob_auto_camera = bpy.data.objects.new('AutoCamera', cam_auto)
scene.collection.objects.link(ob_auto_camera)
ob_auto_camera.location = (6.94785, -9.62479, 7.53582)
ob_auto_camera.rotation_euler = (1.09748, -7.21219e-08, 0.694738)
scene.camera = ob_auto_camera
light_auto_sun = bpy.data.lights.new('AutoSun', 'SUN')
light_auto_sun.energy = 3.0
light_auto_sun.angle = 0.0523599
ob_auto_sun = bpy.data.objects.new('AutoSun', light_auto_sun)
scene.collection.objects.link(ob_auto_sun)
ob_auto_sun.rotation_euler = (0.872665, 0.174533, 0.523599)
bpy.context.view_layer.update()
